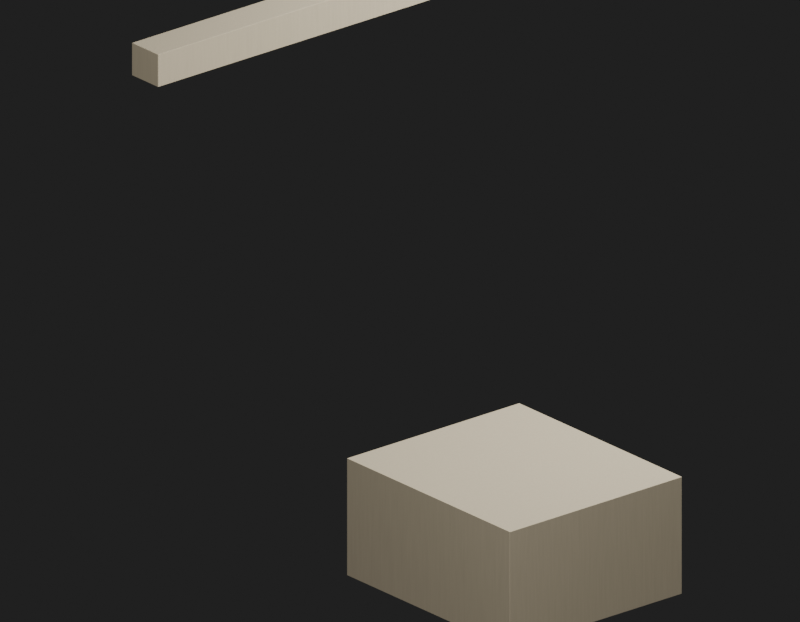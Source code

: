 # Source: Env_MooredBoat0Combined2_MooredBoat0Combined2.blend  (saved by Blender 5.2.45; exported with 4.5.12 LTS)
import bpy
from mathutils import Matrix  # noqa: F401  (used for matrix-valued properties, if any)

bpy.ops.wm.read_factory_settings(use_empty=True)
scene = bpy.context.scene
scene.name = 'Env_MooredBoat0Combined2_MooredBoat0Combined2_Quality'

# ---- materials (node trees are filled in below, after node groups)
mat_env_mooredboat0combined2_mooredboat0combined2_surface0 = bpy.data.materials.new('Env_MooredBoat0Combined2_MooredBoat0Combined2_Surface0')

# ---- material node trees
mat_env_mooredboat0combined2_mooredboat0combined2_surface0.use_nodes = True; mat_env_mooredboat0combined2_mooredboat0combined2_surface0.node_tree.nodes.clear()
_N = mat_env_mooredboat0combined2_mooredboat0combined2_surface0.node_tree.nodes; _L = mat_env_mooredboat0combined2_mooredboat0combined2_surface0.node_tree.links
n0 = _N.new('ShaderNodeBsdfPrincipled'); n0.name = '프린시플드 BSDF'; n0.location = (-200, 100)
n0.inputs[2].default_value = 1.0
n0.inputs[10].default_value = 0.005
n1 = _N.new('ShaderNodeOutputMaterial'); n1.name = '머티리얼 출력'; n1.location = (200, 100)
n2 = _N.new('ShaderNodeUVMap'); n2.name = 'UV 맵'; n2.location = (0, 0)
n2.width = 160
n2.uv_map = 'SourceUV'
n3 = _N.new('ShaderNodeMapping'); n3.name = '맵핑'; n3.location = (0, 0)
n4 = _N.new('ShaderNodeTexCoord'); n4.name = '텍스처 좌표'; n4.location = (0, 0)
n5 = _N.new('ShaderNodeVectorMath'); n5.name = '벡터 수학'; n5.location = (0, 0)
n5.operation = 'MULTIPLY'
n5.inputs[1].default_value = (35.0, 35.0, 2.0)
n6 = _N.new('ShaderNodeTexNoise'); n6.name = '노이즈 텍스처'; n6.location = (0, 0)
n6.width = 160
n6.inputs[2].default_value = 6.0
n7 = _N.new('ShaderNodeValToRGB'); n7.name = '색상 램프'; n7.location = (0, 0)
while len(n7.color_ramp.elements) > 1: n7.color_ramp.elements.remove(n7.color_ramp.elements[-1])
n7.color_ramp.elements[0].position = 0.0; n7.color_ramp.elements[0].color = (0.87, 0.87, 0.87, 1.0)
_e = n7.color_ramp.elements.new(1.0); _e.color = (1.0, 1.0, 1.0, 1.0)
n8 = _N.new('ShaderNodeMixRGB'); n8.name = '믹스 (레거시)'; n8.location = (0, 0)
n8.blend_type = 'MULTIPLY'
n8.inputs[0].default_value = 1.0
n8.inputs[2].default_value = (0.5, 0.43, 0.3, 1.0)
n9 = _N.new('ShaderNodeBump'); n9.name = '범프'; n9.location = (0, 0)
n9.inputs[0].default_value = 0.12
n9.inputs[1].default_value = 0.00015
_L.new(n2.outputs[0], n3.inputs[0])
_L.new(n4.outputs[0], n5.inputs[0])
_L.new(n5.outputs[0], n6.inputs[0])
_L.new(n6.outputs[0], n7.inputs[0])
_L.new(n7.outputs[0], n8.inputs[1])
_L.new(n8.outputs[0], n0.inputs[0])
_L.new(n6.outputs[0], n9.inputs[3])
_L.new(n9.outputs[0], n0.inputs[5])
_L.new(n0.outputs[0], n1.inputs[0])
n1.is_active_output = True

# ---- world
world_qualityreview_064 = bpy.data.worlds.new('QualityReview.064'); scene.world = world_qualityreview_064
world_qualityreview_064.use_nodes = True; world_qualityreview_064.node_tree.nodes.clear()
_N = world_qualityreview_064.node_tree.nodes; _L = world_qualityreview_064.node_tree.links
n0 = _N.new('ShaderNodeBackground'); n0.name = '배경'; n0.location = (-200, 100)
n0.inputs[0].default_value = (0.05, 0.05, 0.05, 1.0)
n0.inputs[1].default_value = 0.4
n1 = _N.new('ShaderNodeOutputWorld'); n1.name = '월드 출력'; n1.location = (200, 100)
_L.new(n0.outputs[0], n1.inputs[0])
n1.is_active_output = True

# ---- cameras
cam_073 = bpy.data.cameras.new('카메라.073')
cam_073.type = 'ORTHO'
cam_073.clip_start = 0.001
cam_073.ortho_scale = 5.692

# ---- lights
light_146 = bpy.data.lights.new('영역.146', 'AREA')
light_146.energy = 1111.0
light_146.size = 3.795
light_146.size_y = 1.0
light_147 = bpy.data.lights.new('영역.147', 'AREA')
light_147.energy = 533.4
light_147.size = 3.795
light_147.size_y = 1.0

# ---- meshes
me_env_mooredboat0combined2_mooredboat0combined2 = bpy.data.meshes.new('Env_MooredBoat0Combined2_MooredBoat0Combined2')
me_env_mooredboat0combined2_mooredboat0combined2.from_pydata([(1.601, -0.3164, 4.097), (1.599, -0.3196, 4.097), (1.598, -0.3171, 4.095), (1.6, -0.3184, 4.097), (1.6, -0.3182, 4.096), (1.599, -0.3188, 4.096), (1.6, -0.3167, 4.096), (-1.331, -0.9423, 4.097), (-1.334, -0.9402, 4.097), (-1.331, -0.9398, 4.095), (-1.333, -0.9419, 4.097), (-1.332, -0.9415, 4.096), (-1.333, -0.9401, 4.096), (-1.331, -0.9415, 4.096), (1.601, -0.3164, 4.343), (1.598, -0.3171, 4.345), (1.599, -0.3196, 4.342), (1.6, -0.3167, 4.344), (1.6, -0.3182, 4.344), (1.599, -0.3188, 4.344), (1.6, -0.3184, 4.343), (-1.331, -0.9398, 4.345), (-1.334, -0.9402, 4.343), (-1.331, -0.9423, 4.342), (-1.333, -0.9401, 4.344), (-1.332, -0.9415, 4.344), (-1.333, -0.9419, 4.343), (-1.331, -0.9415, 4.344), (1.539, -0.03834, 4.345), (1.542, -0.03798, 4.343), (1.539, -0.0359, 4.342), (1.541, -0.03806, 4.344), (1.54, -0.03666, 4.344), (1.54, -0.03629, 4.343), (1.539, -0.03661, 4.344), (-1.391, -0.6586, 4.342), (-1.393, -0.6617, 4.343), (-1.39, -0.661, 4.345), (-1.393, -0.6597, 4.343), (-1.392, -0.66, 4.344), (-1.392, -0.6615, 4.344), (-1.391, -0.6593, 4.344), (1.539, -0.0359, 4.097), (1.542, -0.03799, 4.097), (1.539, -0.03834, 4.095), (1.54, -0.03629, 4.097), (1.54, -0.03667, 4.096), (1.541, -0.03806, 4.096), (1.539, -0.03661, 4.096), (-1.39, -0.661, 4.095), (-1.393, -0.6617, 4.097), (-1.391, -0.6586, 4.097), (-1.392, -0.6615, 4.096), (-1.392, -0.66, 4.096), (-1.393, -0.6597, 4.097), (-1.391, -0.6593, 4.096), (0.5948, 1.05, 0.5515), (0.5925, 1.046, 0.5517), (0.5926, 1.049, 0.55), (0.5944, 1.047, 0.5516), (0.594, 1.048, 0.5507), (0.5926, 1.047, 0.5505), (0.5941, 1.049, 0.5505), (-0.9668, 0.7146, 0.5517), (-0.9703, 0.7169, 0.5515), (-0.9679, 0.7171, 0.55), (-0.969, 0.715, 0.5516), (-0.9688, 0.7154, 0.5507), (-0.9696, 0.7169, 0.5505), (-0.9672, 0.7153, 0.5505), (0.5948, 1.05, 1.449), (0.5926, 1.049, 1.45), (0.5925, 1.046, 1.448), (0.5941, 1.049, 1.45), (0.594, 1.048, 1.449), (0.5926, 1.047, 1.449), (0.5944, 1.047, 1.448), (-0.9679, 0.7171, 1.45), (-0.9703, 0.7169, 1.448), (-0.9667, 0.7146, 1.448), (-0.9696, 0.7169, 1.45), (-0.9688, 0.7154, 1.449), (-0.969, 0.715, 1.448), (-0.9671, 0.7153, 1.449), (0.2194, 2.804, 1.45), (0.2218, 2.804, 1.448), (0.2183, 2.807, 1.448), (0.2211, 2.804, 1.45), (0.2203, 2.806, 1.449), (0.2205, 2.806, 1.448), (0.2187, 2.806, 1.449), (-1.341, 2.475, 1.448), (-1.343, 2.472, 1.449), (-1.341, 2.473, 1.45), (-1.343, 2.474, 1.448), (-1.343, 2.474, 1.449), (-1.343, 2.472, 1.45), (-1.341, 2.474, 1.449), (0.2183, 2.807, 0.5517), (0.2218, 2.804, 0.5515), (0.2194, 2.804, 0.55), (0.2205, 2.806, 0.5516), (0.2203, 2.806, 0.5507), (0.2211, 2.804, 0.5505), (0.2187, 2.806, 0.5505), (-1.341, 2.473, 0.55), (-1.343, 2.472, 0.5515), (-1.341, 2.475, 0.5517), (-1.343, 2.472, 0.5505), (-1.343, 2.474, 0.5507), (-1.343, 2.474, 0.5516), (-1.341, 2.474, 0.5505)], [], [(0, 3, 4, 6), (1, 5, 4, 3), (2, 6, 4, 5), (7, 10, 11, 13), (8, 12, 11, 10), (9, 13, 11, 12), (14, 17, 18, 20), (15, 19, 18, 17), (16, 20, 18, 19), (21, 24, 25, 27), (22, 26, 25, 24), (23, 27, 25, 26), (28, 31, 32, 34), (29, 33, 32, 31), (30, 34, 32, 33), (35, 38, 39, 41), (36, 40, 39, 38), (37, 41, 39, 40), (42, 45, 46, 48), (43, 47, 46, 45), (44, 48, 46, 47), (49, 52, 53, 55), (50, 54, 53, 52), (51, 55, 53, 54), (56, 59, 60, 62), (57, 61, 60, 59), (58, 62, 60, 61), (63, 66, 67, 69), (64, 68, 67, 66), (65, 69, 67, 68), (70, 73, 74, 76), (71, 75, 74, 73), (72, 76, 74, 75), (77, 80, 81, 83), (78, 82, 81, 80), (79, 83, 81, 82), (84, 87, 88, 90), (85, 89, 88, 87), (86, 90, 88, 89), (91, 94, 95, 97), (92, 96, 95, 94), (93, 97, 95, 96), (98, 101, 102, 104), (99, 103, 102, 101), (100, 104, 102, 103), (105, 108, 109, 111), (106, 110, 109, 108), (107, 111, 109, 110), (0, 14, 20, 3), (3, 20, 16, 1), (15, 21, 27, 19), (19, 27, 23, 16), (1, 7, 13, 5), (5, 13, 9, 2), (7, 23, 26, 10), (10, 26, 22, 8), (30, 35, 41, 34), (34, 41, 37, 28), (44, 49, 55, 48), (48, 55, 51, 42), (56, 70, 76, 59), (59, 76, 72, 57), (71, 77, 83, 75), (75, 83, 79, 72), (57, 63, 69, 61), (61, 69, 65, 58), (63, 79, 82, 66), (66, 82, 78, 64), (86, 91, 97, 90), (90, 97, 93, 84), (100, 105, 111, 104), (104, 111, 107, 98), (28, 15, 17, 31), (31, 17, 14, 29), (36, 22, 24, 40), (40, 24, 21, 37), (42, 30, 33, 45), (45, 33, 29, 43), (50, 36, 38, 54), (54, 38, 35, 51), (43, 0, 6, 47), (47, 6, 2, 44), (8, 50, 52, 12), (12, 52, 49, 9), (84, 71, 73, 87), (87, 73, 70, 85), (92, 78, 80, 96), (96, 80, 77, 93), (98, 86, 89, 101), (101, 89, 85, 99), (106, 92, 94, 110), (110, 94, 91, 107), (99, 56, 62, 103), (103, 62, 58, 100), (64, 106, 108, 68), (68, 108, 105, 65), (1, 23, 7), (1, 16, 23), (44, 2, 9), (43, 14, 0), (44, 9, 49), (8, 36, 50), (8, 22, 36), (15, 37, 21), (15, 28, 37), (43, 29, 14), (30, 51, 35), (30, 42, 51), (57, 79, 63), (57, 72, 79), (100, 58, 65), (99, 70, 56), (100, 65, 105), (64, 92, 106), (64, 78, 92), (71, 93, 77), (71, 84, 93), (99, 85, 70), (86, 107, 91), (86, 98, 107)])
_uv = me_env_mooredboat0combined2_mooredboat0combined2.uv_layers.new(name='SourceUV')
_uv.uv.foreach_set('vector', [0.9908, 0.009239, 1.0, 0.00963, 1.0, 0.004068, 0.9911, 0.0, 0.0008333, 0.01, 0.0008333, 0.0, 0.0003521, 0.0, 0.0, 0.00963, 0.0008333, 0.9914, 0.0, 0.9911, 0.0, 0.9962, 0.0008333, 1.0, 0.9992, 0.01, 1.0, 0.009617, 1.0, 0.004061, 0.9992, 0.0, 0.009209, 0.009209, 0.008925, 0.0, 0.00377, 0.0, 0.0, 0.009617, 0.9992, 0.9914, 0.9992, 1.0, 0.9996, 1.0, 1.0, 0.9911, 0.9908, 0.9908, 0.9911, 1.0, 0.9962, 1.0, 1.0, 0.9904, 0.0008333, 0.008621, 0.0008332, 0.0, 0.0003521, 0.0, -5.588e-09, 0.008925, 0.0008333, 0.99, 0.0, 0.9904, 0.0, 0.9959, 0.0008333, 1.0, 0.9992, 0.008621, 1.0, 0.008913, 1.0, 0.003764, 0.9992, 0.0, 0.009186, 0.9908, 0.0, 0.9904, 0.0, 0.9959, 0.008913, 1.0, 0.9992, 0.99, 0.9992, 1.0, 0.9996, 1.0, 1.0, 0.9904, 0.0008333, 0.9914, 0.004457, 0.9955, 0.0, 0.9961, 0.0008333, 1.0, 0.009186, 0.9908, 0.0, 0.9904, 0.0, 0.9961, 0.004457, 0.9955, 0.0008334, 0.01, 0.0008334, 0.0, 0.0003522, 0.0, 0.0, 0.00963, 0.9992, 0.01, 1.0, 0.009617, 1.0, 0.004061, 0.9992, 0.0, 0.9908, 0.9908, 0.9955, 0.9955, 0.9979, 1.0, 1.0, 0.9904, 0.9992, 0.9914, 0.9992, 1.0, 0.9979, 1.0, 0.9955, 0.9955, 0.0008334, 0.99, 0.0, 0.9904, 0.0, 0.9959, 0.0008334, 1.0, 0.009209, 0.009209, 0.004463, 0.004463, 0.002061, 0.0, 0.0, 0.009617, 0.0008333, 0.008621, 0.0008332, 0.0, 0.002061, 0.0, 0.004463, 0.004463, 0.9992, 0.008621, 0.9955, 0.004457, 1.0, 0.003917, 0.9992, 0.0, 0.9908, 0.009239, 1.0, 0.009632, 1.0, 0.003917, 0.9955, 0.004457, 0.9992, 0.99, 0.9992, 1.0, 0.9996, 1.0, 1.0, 0.9904, 0.9983, 0.001709, 1.0, 0.001782, 1.0, 0.0007532, 0.9984, 0.0, 0.001855, 0.001855, 0.001698, 0.0, 0.0007094, 0.0, 0.0, 0.001782, 0.001469, 0.9985, 0.0, 0.9984, 0.0, 0.9993, 0.001698, 1.0, 0.9982, 0.00189, 1.0, 0.001779, 1.0, 0.0007519, 0.9983, 0.0, 0.001667, 0.001667, 0.001585, 0.0, 0.0006654, 0.0, 0.0, 0.001779, 0.9985, 0.9985, 0.9983, 1.0, 0.9993, 1.0, 1.0, 0.9984, 0.9983, 0.9983, 0.9984, 1.0, 0.9993, 1.0, 1.0, 0.9982, 0.001466, 0.001466, 0.001689, 0.0, 0.0007058, 0.0, -1.409e-08, 0.001585, 0.001843, 0.9981, 0.0, 0.9982, 0.0, 0.9992, 0.001689, 1.0, 0.9985, 0.001463, 1.0, 0.001576, 1.0, 0.0006623, 0.9983, 0.0, 0.001656, 0.9983, 0.0, 0.9982, 0.0, 0.9992, 0.001576, 1.0, 0.9981, 0.9981, 0.9983, 1.0, 0.9993, 1.0, 1.0, 0.9982, 0.001469, 0.9985, 0.0007882, 0.9992, 0.0, 0.9993, 0.001698, 1.0, 0.001656, 0.9983, 0.0, 0.9982, 0.0, 0.9993, 0.0007882, 0.9992, 0.001855, 0.001855, 0.001698, 0.0, 0.0007094, 0.0, 0.0, 0.001782, 0.9982, 0.00189, 1.0, 0.001779, 1.0, 0.0007517, 0.9983, 0.0, 0.9983, 0.9983, 0.9992, 0.9992, 0.9993, 1.0, 1.0, 0.9982, 0.9985, 0.9985, 0.9983, 1.0, 0.9993, 1.0, 0.9992, 0.9992, 0.001843, 0.9981, 0.0, 0.9982, 0.0, 0.9992, 0.001689, 1.0, 0.001667, 0.001667, 0.0007923, 0.0007923, 0.0006856, 0.0, 0.0, 0.001779, 0.001465, 0.001465, 0.001689, 0.0, 0.0006856, 0.0, 0.0007923, 0.0007923, 0.9985, 0.001463, 0.9992, 0.0007882, 1.0, 0.0007077, 0.9983, 0.0, 0.9983, 0.001709, 1.0, 0.001782, 1.0, 0.0007077, 0.9992, 0.0007882, 0.9981, 0.9981, 0.9983, 1.0, 0.9993, 1.0, 1.0, 0.9982, 0.9908, 0.009239, 0.9908, 0.9908, 1.0, 0.9904, 1.0, 0.00963, 0.0, 0.00963, 0.0, 0.9904, 0.0008333, 0.99, 0.0008333, 0.01, 0.0008333, 0.008621, 0.9992, 0.008621, 0.9992, 0.0, 0.0008332, 0.0, 0.0008333, 1.0, 0.9992, 1.0, 0.9992, 0.99, 0.0008333, 0.99, 0.0008333, 0.01, 0.9992, 0.01, 0.9992, 0.0, 0.0008333, 0.0, 0.0008333, 1.0, 0.9992, 1.0, 0.9992, 0.9914, 0.0008333, 0.9914, 0.9992, 0.01, 0.9992, 0.99, 1.0, 0.9904, 1.0, 0.009617, 0.0, 0.009617, 0.0, 0.9904, 0.009186, 0.9908, 0.009209, 0.009209, 0.0008334, 0.01, 0.9992, 0.01, 0.9992, 0.0, 0.0008334, 0.0, 0.0008333, 1.0, 0.9992, 1.0, 0.9992, 0.9914, 0.0008333, 0.9914, 0.0008333, 0.008621, 0.9992, 0.008621, 0.9992, 0.0, 0.0008332, 0.0, 0.0008334, 1.0, 0.9992, 1.0, 0.9992, 0.99, 0.0008334, 0.99, 0.9983, 0.001709, 0.9983, 0.9983, 1.0, 0.9982, 1.0, 0.001782, 0.0, 0.001782, 0.0, 0.9982, 0.001843, 0.9981, 0.001855, 0.001855, 0.001466, 0.001466, 0.9985, 0.001463, 0.9983, 0.0, 0.001689, 0.0, 0.001689, 1.0, 0.9983, 1.0, 0.9981, 0.9981, 0.001843, 0.9981, 0.001855, 0.001855, 0.9982, 0.00189, 0.9983, 0.0, 0.001698, 0.0, 0.001698, 1.0, 0.9983, 1.0, 0.9985, 0.9985, 0.001469, 0.9985, 0.9982, 0.00189, 0.9981, 0.9981, 1.0, 0.9982, 1.0, 0.001779, 0.0, 0.001779, 0.0, 0.9982, 0.001656, 0.9983, 0.001667, 0.001667, 0.001855, 0.001855, 0.9982, 0.00189, 0.9983, 0.0, 0.001698, 0.0, 0.001698, 1.0, 0.9983, 1.0, 0.9985, 0.9985, 0.001469, 0.9985, 0.001465, 0.001465, 0.9985, 0.001463, 0.9983, 0.0, 0.001689, 0.0, 0.001689, 1.0, 0.9983, 1.0, 0.9981, 0.9981, 0.001843, 0.9981, 0.0008333, 0.9914, 0.0008333, 0.008621, -5.588e-09, 0.008925, 0.004457, 0.9955, 0.004457, 0.9955, 0.9911, 1.0, 0.9908, 0.9908, 0.009186, 0.9908, 0.9908, 0.9908, 0.009186, 0.9908, 0.008913, 1.0, 0.9955, 0.9955, 0.9955, 0.9955, 1.0, 0.008913, 0.9992, 0.008621, 0.9992, 0.9914, 0.0008334, 0.99, 0.0008334, 0.01, 0.0, 0.00963, 0.0, 0.9904, 0.0, 0.009617, 0.0, 0.9904, 0.009186, 0.9908, 0.009209, 0.009209, 0.9908, 0.009239, 0.9908, 0.9908, 1.0, 0.9904, 1.0, 0.009632, 1.0, 0.9904, 1.0, 0.009617, 0.9992, 0.01, 0.9992, 0.99, 0.009209, 0.009209, 0.9908, 0.009239, 0.9911, 0.0, 0.004463, 0.004463, 0.004463, 0.004463, 0.0, 0.9911, 0.0008333, 0.9914, 0.0008333, 0.008621, 0.009209, 0.009209, 0.9908, 0.009239, 0.9955, 0.004457, 0.008925, 0.0, 1.0, 0.9911, 0.9955, 0.004457, 0.9992, 0.008621, 0.9992, 0.9914, 0.001469, 0.9985, 0.001466, 0.001466, -1.409e-08, 0.001585, 0.0007882, 0.9992, 0.0007882, 0.9992, 0.9984, 1.0, 0.9983, 0.9983, 0.001656, 0.9983, 0.9983, 0.9983, 0.001656, 0.9983, 0.001576, 1.0, 0.9992, 0.9992, 0.9992, 0.9992, 1.0, 0.001576, 0.9985, 0.001463, 0.9985, 0.9985, 0.001843, 0.9981, 0.001855, 0.001855, 0.0, 0.001782, 0.0, 0.9982, 0.0, 0.001779, 0.0, 0.9982, 0.001656, 0.9983, 0.001667, 0.001667, 0.9983, 0.001709, 0.9983, 0.9983, 1.0, 0.9982, 1.0, 0.001782, 1.0, 0.9982, 1.0, 0.001779, 0.9982, 0.00189, 0.9981, 0.9981, 0.001667, 0.001667, 0.9983, 0.001709, 0.9984, 0.0, 0.0007923, 0.0007923, 0.0007923, 0.0007923, 0.0, 0.9984, 0.001469, 0.9985, 0.001465, 0.001465, 0.001667, 0.001667, 0.9983, 0.001709, 0.9992, 0.0007882, 0.001585, 0.0, 1.0, 0.9984, 0.9992, 0.0007882, 0.9985, 0.001463, 0.9985, 0.9985, 0.0008333, 0.01, 0.9992, 0.99, 0.9992, 0.01, 0.0008333, 0.01, 0.0008333, 0.99, 0.9992, 0.99, 0.0008333, 0.008621, 0.0008333, 0.9914, 0.9992, 0.9914, 0.009209, 0.009209, 0.9908, 0.9908, 0.9908, 0.009239, 0.0008333, 0.008621, 0.9992, 0.9914, 0.9992, 0.008621, 0.009209, 0.009209, 0.9908, 0.9908, 0.9908, 0.009239, 0.009209, 0.009209, 0.009186, 0.9908, 0.9908, 0.9908, 0.0008333, 0.008621, 0.9992, 0.9914, 0.9992, 0.008621, 0.0008333, 0.008621, 0.0008333, 0.9914, 0.9992, 0.9914, 0.009209, 0.009209, 0.009186, 0.9908, 0.9908, 0.9908, 0.0008334, 0.01, 0.9992, 0.99, 0.9992, 0.01, 0.0008334, 0.01, 0.0008334, 0.99, 0.9992, 0.99, 0.001855, 0.001855, 0.9981, 0.9981, 0.9982, 0.00189, 0.001855, 0.001855, 0.001843, 0.9981, 0.9981, 0.9981, 0.001465, 0.001465, 0.001469, 0.9985, 0.9985, 0.9985, 0.001667, 0.001667, 0.9983, 0.9983, 0.9983, 0.001709, 0.001465, 0.001465, 0.9985, 0.9985, 0.9985, 0.001463, 0.001667, 0.001667, 0.9983, 0.9983, 0.9983, 0.001709, 0.001667, 0.001667, 0.001656, 0.9983, 0.9983, 0.9983, 0.001466, 0.001466, 0.9985, 0.9985, 0.9985, 0.001463, 0.001466, 0.001466, 0.001469, 0.9985, 0.9985, 0.9985, 0.001667, 0.001667, 0.001656, 0.9983, 0.9983, 0.9983, 0.001855, 0.001855, 0.9981, 0.9981, 0.9982, 0.00189, 0.001855, 0.001855, 0.001843, 0.9981, 0.9981, 0.9981])
_uv = me_env_mooredboat0combined2_mooredboat0combined2.uv_layers.new(name='BakeUV')
_uv.uv.foreach_set('vector', [0.3631, 0.4401, 0.3631, 0.4405, 0.3628, 0.4404, 0.3628, 0.4401, 0.2683, 0.3829, 0.2679, 0.3829, 0.268, 0.3826, 0.2683, 0.3825, 0.8725, 0.6171, 0.8725, 0.6175, 0.8722, 0.6174, 0.8721, 0.6171, 0.2683, 0.9842, 0.2683, 0.9845, 0.268, 0.9844, 0.2679, 0.9842, 0.4741, 0.4411, 0.4745, 0.4411, 0.4744, 0.4414, 0.4741, 0.4414, 0.8725, 0.005436, 0.8721, 0.005436, 0.8722, 0.005141, 0.8725, 0.005075, 0.4132, 0.4401, 0.4135, 0.4401, 0.4135, 0.4404, 0.4132, 0.4405, 0.2574, 0.9946, 0.2578, 0.9946, 0.2577, 0.9949, 0.2574, 0.9949, 0.3183, 0.3829, 0.3183, 0.3825, 0.3186, 0.3826, 0.3187, 0.3829, 0.2574, 0.3829, 0.2574, 0.3825, 0.2577, 0.3826, 0.2578, 0.3829, 0.424, 0.4411, 0.424, 0.4414, 0.4237, 0.4414, 0.4237, 0.4411, 0.3183, 0.9842, 0.3187, 0.9842, 0.3186, 0.9844, 0.3183, 0.9845, 0.1992, 0.9946, 0.1992, 0.9949, 0.1989, 0.9949, 0.1988, 0.9946, 0.4132, 0.3829, 0.4132, 0.3825, 0.4135, 0.3826, 0.4135, 0.3829, 0.9416, 0.005435, 0.9412, 0.005435, 0.9413, 0.00514, 0.9416, 0.005075, 0.9416, 0.6171, 0.9416, 0.6175, 0.9413, 0.6174, 0.9412, 0.6171, 0.424, 0.3829, 0.4237, 0.3829, 0.4237, 0.3826, 0.424, 0.3825, 0.1992, 0.3829, 0.1988, 0.3829, 0.1989, 0.3826, 0.1992, 0.3825, 0.9916, 0.005435, 0.9916, 0.005075, 0.9919, 0.00514, 0.992, 0.005435, 0.3631, 0.3829, 0.3628, 0.3829, 0.3628, 0.3826, 0.3631, 0.3825, 0.9307, 0.6171, 0.9311, 0.6171, 0.931, 0.6174, 0.9307, 0.6175, 0.9307, 0.005436, 0.9307, 0.005075, 0.931, 0.005141, 0.9311, 0.005436, 0.4741, 0.3829, 0.4741, 0.3825, 0.4744, 0.3826, 0.4745, 0.3829, 0.9916, 0.6171, 0.992, 0.6171, 0.9919, 0.6174, 0.9916, 0.6175, 0.6786, 0.3659, 0.6786, 0.3663, 0.6784, 0.3662, 0.6784, 0.3659, 0.4848, 0.383, 0.4846, 0.3829, 0.4846, 0.3826, 0.4848, 0.3825, 0.005417, 0.005458, 0.005075, 0.005499, 0.005168, 0.005163, 0.005491, 0.005075, 0.4849, 0.703, 0.4848, 0.7034, 0.4846, 0.7033, 0.4846, 0.703, 0.1885, 0.7494, 0.1887, 0.7494, 0.1887, 0.7497, 0.1885, 0.7498, 0.3312, 0.005458, 0.3312, 0.005075, 0.3315, 0.005164, 0.3316, 0.005502, 0.8618, 0.3659, 0.862, 0.3659, 0.8619, 0.3662, 0.8617, 0.3663, 0.6679, 0.005458, 0.6678, 0.005075, 0.6681, 0.005164, 0.6682, 0.005502, 0.668, 0.383, 0.668, 0.3825, 0.6682, 0.3826, 0.6682, 0.3829, 0.3421, 0.005458, 0.3417, 0.005499, 0.3418, 0.005163, 0.3421, 0.005075, 0.005295, 0.7494, 0.005308, 0.7498, 0.005119, 0.7497, 0.005075, 0.7494, 0.668, 0.703, 0.6682, 0.703, 0.6682, 0.7033, 0.668, 0.7034, 0.6679, 0.372, 0.6682, 0.372, 0.6681, 0.3723, 0.6678, 0.3724, 0.8618, 0.00553, 0.8617, 0.005075, 0.8619, 0.005129, 0.862, 0.005476, 0.6786, 0.3769, 0.6784, 0.3768, 0.6784, 0.3765, 0.6786, 0.3765, 0.6786, 0.7024, 0.6786, 0.7029, 0.6784, 0.7028, 0.6784, 0.7025, 0.005289, 0.383, 0.005075, 0.3829, 0.005121, 0.3826, 0.00531, 0.3825, 0.3421, 0.372, 0.3421, 0.3724, 0.3418, 0.3723, 0.3417, 0.372, 0.8617, 0.3769, 0.8617, 0.3765, 0.8619, 0.3765, 0.862, 0.3768, 0.6786, 0.005544, 0.6784, 0.005489, 0.6784, 0.00514, 0.6786, 0.005085, 0.005416, 0.372, 0.005489, 0.3724, 0.005168, 0.3723, 0.005075, 0.372, 0.3312, 0.372, 0.3316, 0.372, 0.3315, 0.3723, 0.3312, 0.3724, 0.1885, 0.383, 0.1885, 0.3825, 0.1887, 0.3826, 0.1887, 0.3829, 0.8617, 0.7024, 0.862, 0.7025, 0.8619, 0.7028, 0.8617, 0.7029, 0.3631, 0.4401, 0.4132, 0.4401, 0.4132, 0.4405, 0.3631, 0.4405, 0.2683, 0.3825, 0.3183, 0.3825, 0.3183, 0.3829, 0.2683, 0.3829, 0.2574, 0.9946, 0.2574, 0.3829, 0.2578, 0.3829, 0.2578, 0.9946, 0.3187, 0.3829, 0.3187, 0.9842, 0.3183, 0.9842, 0.3183, 0.3829, 0.2683, 0.3829, 0.2683, 0.9842, 0.2679, 0.9842, 0.2679, 0.3829, 0.8721, 0.6171, 0.8721, 0.005436, 0.8725, 0.005436, 0.8725, 0.6171, 0.2683, 0.9842, 0.3183, 0.9842, 0.3183, 0.9845, 0.2683, 0.9845, 0.4741, 0.4414, 0.424, 0.4414, 0.424, 0.4411, 0.4741, 0.4411, 0.9416, 0.005435, 0.9416, 0.6171, 0.9412, 0.6171, 0.9412, 0.005435, 0.1988, 0.9946, 0.1988, 0.3829, 0.1992, 0.3829, 0.1992, 0.9946, 0.9307, 0.6171, 0.9307, 0.005436, 0.9311, 0.005436, 0.9311, 0.6171, 0.992, 0.005435, 0.992, 0.6171, 0.9916, 0.6171, 0.9916, 0.005435, 0.6786, 0.3659, 0.8618, 0.3659, 0.8617, 0.3663, 0.6786, 0.3663, 0.4848, 0.3825, 0.668, 0.3825, 0.668, 0.383, 0.4848, 0.383, 0.6679, 0.005458, 0.3421, 0.005458, 0.3421, 0.005075, 0.6678, 0.005075, 0.6682, 0.3829, 0.6682, 0.703, 0.668, 0.703, 0.668, 0.383, 0.4848, 0.383, 0.4849, 0.703, 0.4846, 0.703, 0.4846, 0.3829, 0.005491, 0.005075, 0.3312, 0.005075, 0.3312, 0.005458, 0.005417, 0.005458, 0.4849, 0.703, 0.668, 0.703, 0.668, 0.7034, 0.4848, 0.7034, 0.1885, 0.7498, 0.005308, 0.7498, 0.005295, 0.7494, 0.1885, 0.7494, 0.6786, 0.3769, 0.6786, 0.7024, 0.6784, 0.7025, 0.6784, 0.3768, 0.6678, 0.3724, 0.3421, 0.3724, 0.3421, 0.372, 0.6679, 0.372, 0.005416, 0.372, 0.3312, 0.372, 0.3312, 0.3724, 0.005489, 0.3724, 0.862, 0.3768, 0.862, 0.7025, 0.8617, 0.7024, 0.8617, 0.3769, 0.1992, 0.9946, 0.2574, 0.9946, 0.2574, 0.9949, 0.1992, 0.9949, 0.4135, 0.3829, 0.4135, 0.4401, 0.4132, 0.4401, 0.4132, 0.3829, 0.424, 0.3829, 0.424, 0.4411, 0.4237, 0.4411, 0.4237, 0.3829, 0.1992, 0.3825, 0.2574, 0.3825, 0.2574, 0.3829, 0.1992, 0.3829, 0.9916, 0.005435, 0.9416, 0.005435, 0.9416, 0.005075, 0.9916, 0.005075, 0.3631, 0.3825, 0.4132, 0.3825, 0.4132, 0.3829, 0.3631, 0.3829, 0.4741, 0.3829, 0.424, 0.3829, 0.424, 0.3825, 0.4741, 0.3825, 0.9916, 0.6175, 0.9416, 0.6175, 0.9416, 0.6171, 0.9916, 0.6171, 0.3631, 0.3829, 0.3631, 0.4401, 0.3628, 0.4401, 0.3628, 0.3829, 0.9307, 0.6175, 0.8725, 0.6175, 0.8725, 0.6171, 0.9307, 0.6171, 0.4741, 0.4411, 0.4741, 0.3829, 0.4745, 0.3829, 0.4745, 0.4411, 0.8725, 0.005075, 0.9307, 0.005075, 0.9307, 0.005436, 0.8725, 0.005436, 0.6679, 0.372, 0.6679, 0.005458, 0.6682, 0.005502, 0.6682, 0.372, 0.862, 0.005476, 0.862, 0.3659, 0.8618, 0.3659, 0.8618, 0.00553, 0.005289, 0.383, 0.005295, 0.7494, 0.005075, 0.7494, 0.005075, 0.3829, 0.3417, 0.372, 0.3417, 0.005499, 0.3421, 0.005458, 0.3421, 0.372, 0.8617, 0.3769, 0.6786, 0.3769, 0.6786, 0.3765, 0.8617, 0.3765, 0.6786, 0.005085, 0.8617, 0.005075, 0.8618, 0.00553, 0.6786, 0.005544, 0.1885, 0.383, 0.005289, 0.383, 0.00531, 0.3825, 0.1885, 0.3825, 0.8617, 0.7029, 0.6786, 0.7029, 0.6786, 0.7024, 0.8617, 0.7024, 0.6786, 0.005544, 0.6786, 0.3659, 0.6784, 0.3659, 0.6784, 0.005489, 0.005075, 0.372, 0.005075, 0.005499, 0.005417, 0.005458, 0.005416, 0.372, 0.1885, 0.7494, 0.1885, 0.383, 0.1887, 0.3829, 0.1887, 0.7494, 0.3316, 0.005502, 0.3316, 0.372, 0.3312, 0.372, 0.3312, 0.005458, 0.2683, 0.3829, 0.3183, 0.9842, 0.2683, 0.9842, 0.2683, 0.3829, 0.3183, 0.3829, 0.3183, 0.9842, 0.9307, 0.6171, 0.8725, 0.6171, 0.8725, 0.005436, 0.3631, 0.3829, 0.4132, 0.4401, 0.3631, 0.4401, 0.9307, 0.6171, 0.8725, 0.005436, 0.9307, 0.005436, 0.4741, 0.4411, 0.424, 0.3829, 0.4741, 0.3829, 0.4741, 0.4411, 0.424, 0.4411, 0.424, 0.3829, 0.2574, 0.9946, 0.1992, 0.3829, 0.2574, 0.3829, 0.2574, 0.9946, 0.1992, 0.9946, 0.1992, 0.3829, 0.3631, 0.3829, 0.4132, 0.3829, 0.4132, 0.4401, 0.9416, 0.005435, 0.9916, 0.6171, 0.9416, 0.6171, 0.9416, 0.005435, 0.9916, 0.005435, 0.9916, 0.6171, 0.4848, 0.383, 0.668, 0.703, 0.4849, 0.703, 0.4848, 0.383, 0.668, 0.383, 0.668, 0.703, 0.005416, 0.372, 0.005417, 0.005458, 0.3312, 0.005458, 0.6786, 0.005544, 0.8618, 0.3659, 0.6786, 0.3659, 0.005416, 0.372, 0.3312, 0.005458, 0.3312, 0.372, 0.1885, 0.7494, 0.005289, 0.383, 0.1885, 0.383, 0.1885, 0.7494, 0.005295, 0.7494, 0.005289, 0.383, 0.6679, 0.005458, 0.3421, 0.372, 0.3421, 0.005458, 0.6679, 0.005458, 0.6679, 0.372, 0.3421, 0.372, 0.6786, 0.005544, 0.8618, 0.00553, 0.8618, 0.3659, 0.6786, 0.3769, 0.8617, 0.7024, 0.6786, 0.7024, 0.6786, 0.3769, 0.8617, 0.3769, 0.8617, 0.7024])
_uv.active_render = True
me_env_mooredboat0combined2_mooredboat0combined2.materials.append(mat_env_mooredboat0combined2_mooredboat0combined2_surface0)
me_env_mooredboat0combined2_mooredboat0combined2.update()
me_env_mooredboat0combined2_mooredboat0combined2_001 = bpy.data.meshes.new('Env_MooredBoat0Combined2_MooredBoat0Combined2.001')
me_env_mooredboat0combined2_mooredboat0combined2_001.from_pydata([(1.601, -0.319, 4.095), (-1.333, -0.9428, 4.095), (1.601, -0.319, 4.345), (-1.333, -0.9428, 4.345), (1.541, -0.03538, 4.345), (-1.393, -0.6591, 4.345), (1.541, -0.03538, 4.095), (-1.393, -0.6591, 4.095), (1.601, -0.319, 4.345), (-1.333, -0.9428, 4.345), (1.541, -0.03538, 4.345), (-1.393, -0.6591, 4.345), (1.541, -0.03538, 4.095), (1.601, -0.319, 4.095), (-1.333, -0.9428, 4.095), (-1.393, -0.6591, 4.095), (-1.333, -0.9428, 4.095), (-1.333, -0.9428, 4.345), (-1.393, -0.6591, 4.345), (-1.393, -0.6591, 4.095), (1.541, -0.03538, 4.095), (1.541, -0.03538, 4.345), (1.601, -0.319, 4.345), (1.601, -0.319, 4.095), (0.5954, 1.047, 0.55), (-0.9696, 0.714, 0.55), (0.5954, 1.047, 1.45), (-0.9696, 0.714, 1.45), (0.2212, 2.807, 1.45), (-1.344, 2.475, 1.45), (0.2212, 2.807, 0.55), (-1.344, 2.475, 0.55), (0.5954, 1.047, 1.45), (-0.9696, 0.714, 1.45), (0.2212, 2.807, 1.45), (-1.344, 2.475, 1.45), (0.2212, 2.807, 0.55), (0.5954, 1.047, 0.55), (-0.9696, 0.714, 0.55), (-1.344, 2.475, 0.55), (-0.9696, 0.714, 0.55), (-0.9696, 0.714, 1.45), (-1.344, 2.475, 1.45), (-1.344, 2.475, 0.55), (0.2212, 2.807, 0.55), (0.2212, 2.807, 1.45), (0.5954, 1.047, 1.45), (0.5954, 1.047, 0.55)], [], [(0, 2, 3), (0, 3, 1), (8, 4, 5), (8, 5, 9), (10, 6, 7), (10, 7, 11), (12, 13, 14), (12, 14, 15), (16, 17, 18), (16, 18, 19), (20, 21, 22), (20, 22, 23), (24, 26, 27), (24, 27, 25), (32, 28, 29), (32, 29, 33), (34, 30, 31), (34, 31, 35), (36, 37, 38), (36, 38, 39), (40, 41, 42), (40, 42, 43), (44, 45, 46), (44, 46, 47)])
_uv = me_env_mooredboat0combined2_mooredboat0combined2_001.uv_layers.new(name='SourceUV')
_uv.uv.foreach_set('vector', [0.0, 0.0, 0.0, 1.0, 1.0, 1.0, 0.0, 0.0, 1.0, 1.0, 1.0, 0.0, 0.0, 0.0, 0.0, 1.0, 1.0, 1.0, 0.0, 0.0, 1.0, 1.0, 1.0, 0.0, 0.0, 0.0, 0.0, 1.0, 1.0, 1.0, 0.0, 0.0, 1.0, 1.0, 1.0, 0.0, 0.0, 0.0, 0.0, 1.0, 1.0, 1.0, 0.0, 0.0, 1.0, 1.0, 1.0, 0.0, 0.0, 0.0, 0.0, 1.0, 1.0, 1.0, 0.0, 0.0, 1.0, 1.0, 1.0, 0.0, 0.0, 0.0, 0.0, 1.0, 1.0, 1.0, 0.0, 0.0, 1.0, 1.0, 1.0, 0.0, 0.0, 0.0, 0.0, 1.0, 1.0, 1.0, 0.0, 0.0, 1.0, 1.0, 1.0, 0.0, 0.0, 0.0, 0.0, 1.0, 1.0, 1.0, 0.0, 0.0, 1.0, 1.0, 1.0, 0.0, 0.0, 0.0, 0.0, 1.0, 1.0, 1.0, 0.0, 0.0, 1.0, 1.0, 1.0, 0.0, 0.0, 0.0, 0.0, 1.0, 1.0, 1.0, 0.0, 0.0, 1.0, 1.0, 1.0, 0.0, 0.0, 0.0, 0.0, 1.0, 1.0, 1.0, 0.0, 0.0, 1.0, 1.0, 1.0, 0.0, 0.0, 0.0, 0.0, 1.0, 1.0, 1.0, 0.0, 0.0, 1.0, 1.0, 1.0, 0.0])
me_env_mooredboat0combined2_mooredboat0combined2_001.materials.append(mat_env_mooredboat0combined2_mooredboat0combined2_surface0)
me_env_mooredboat0combined2_mooredboat0combined2_001.update()

# ---- objects
ob_env_mooredboat0combined2_mooredboat0combined2 = bpy.data.objects.new('Env_MooredBoat0Combined2_MooredBoat0Combined2', me_env_mooredboat0combined2_mooredboat0combined2)
ob_env_mooredboat0combined2_mooredboat0combined2_original = bpy.data.objects.new('Env_MooredBoat0Combined2_MooredBoat0Combined2_Original', me_env_mooredboat0combined2_mooredboat0combined2_001)
ob_073 = bpy.data.objects.new('카메라.073', cam_073)
ob_146 = bpy.data.objects.new('영역.146', light_146)
ob_147 = bpy.data.objects.new('영역.147', light_147)

# ---- transforms, parenting, visibility, modifiers, constraints
ob_env_mooredboat0combined2_mooredboat0combined2.location = (0.0, 0.0, 0.0)
ob_env_mooredboat0combined2_mooredboat0combined2_original.location = (0.0, 0.0, 0.0)
ob_env_mooredboat0combined2_mooredboat0combined2_original.hide_render = True
ob_073.location = (3.14, 6.625, 5.104)
ob_073.rotation_euler = (1.18, -8.816e-08, 2.652)
ob_146.location = (3.899, 8.522, 10.04)
ob_146.rotation_euler = (0.8411, -4.708e-08, 2.678)
ob_147.location = (-3.691, 0.9323, 6.242)
ob_147.rotation_euler = (0.7854, 4.562e-08, -1.571)

# ---- collection membership
scene.collection.objects.link(ob_env_mooredboat0combined2_mooredboat0combined2)
scene.collection.objects.link(ob_env_mooredboat0combined2_mooredboat0combined2_original)
scene.collection.objects.link(ob_073)
scene.collection.objects.link(ob_146)
scene.collection.objects.link(ob_147)

# ---- scene / render settings (as saved in the file)
scene.camera = ob_073
scene.frame_start = 1; scene.frame_end = 250; scene.frame_set(1)
scene.render.engine = 'CYCLES'
scene.render.image_settings.exr_codec = 'NONE'
scene.render.resolution_x = 900
scene.render.resolution_y = 700
scene.render.use_bake_clear = False
scene.render.bake_margin = 0
scene.render.bake_bias = 0.0
scene.render.bake_samples = 0
scene.render.simplify_subdivision_render = 0
scene.render.simplify_child_particles_render = 0.0
scene.render.compositor_device = 'GPU'
scene.cycles.samples = 8
scene.eevee.use_volume_custom_range = False
scene.eevee.gtao_distance = 0.0
scene.eevee.use_fast_gi = False
scene.eevee.fast_gi_thickness_near = 0.1
scene.eevee.fast_gi_thickness_far = 0.0
scene.eevee.ray_tracing_options.screen_trace_thickness = 0.1
bpy.context.view_layer.update()
